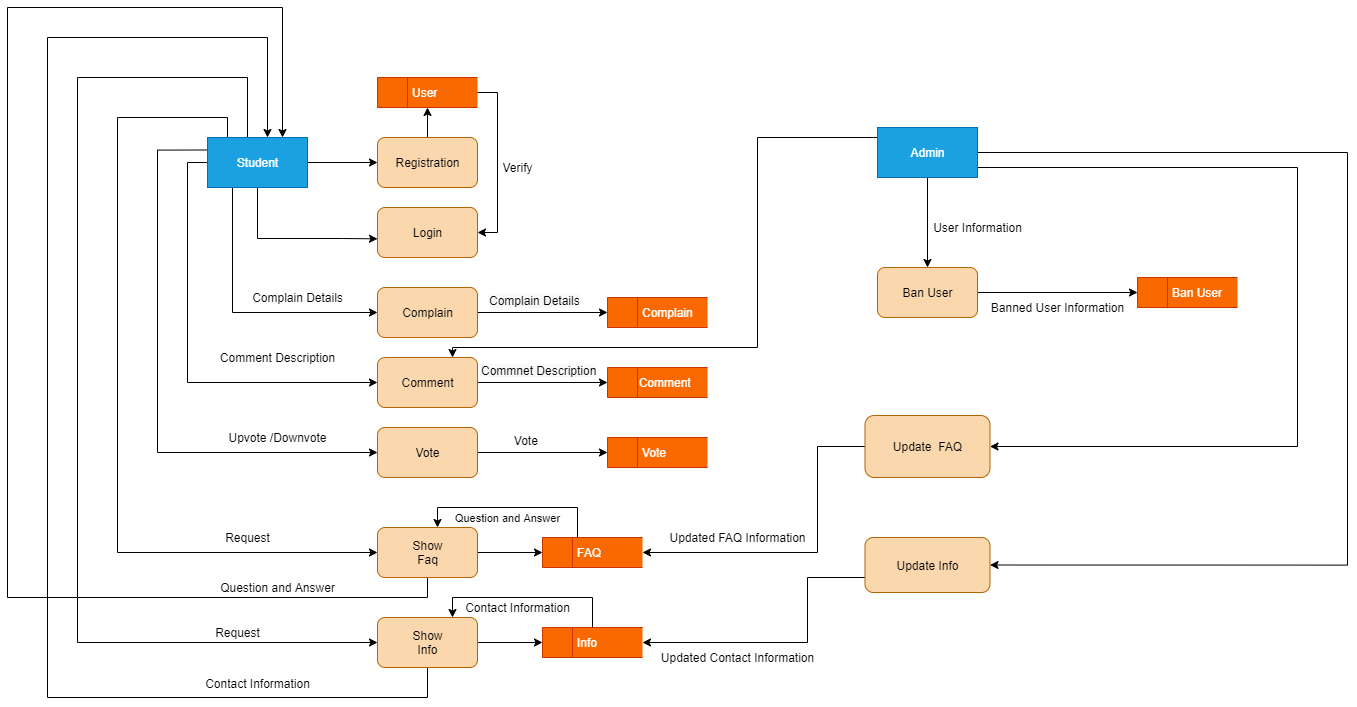

The diagram above was exported from draw.io. Its source (the exported page's mxGraphModel, read from the mxfile embedded in the PNG):
<mxGraphModel dx="2586" dy="942" grid="1" gridSize="10" guides="1" tooltips="1" connect="1" arrows="1" fold="1" page="1" pageScale="1" pageWidth="850" pageHeight="1100" math="0" shadow="0">
  <root>
    <mxCell id="0" />
    <mxCell id="1" parent="0" />
    <mxCell id="cdVvXg0Sak0MFQQmzeFF-22" style="edgeStyle=orthogonalEdgeStyle;rounded=0;orthogonalLoop=1;jettySize=auto;html=1;entryX=1;entryY=0.5;entryDx=0;entryDy=0;" edge="1" parent="1" source="cdVvXg0Sak0MFQQmzeFF-5" target="cdVvXg0Sak0MFQQmzeFF-12">
      <mxGeometry relative="1" as="geometry">
        <Array as="points">
          <mxPoint x="430" y="105" />
          <mxPoint x="430" y="245" />
        </Array>
      </mxGeometry>
    </mxCell>
    <mxCell id="cdVvXg0Sak0MFQQmzeFF-5" value="&amp;nbsp; &amp;nbsp; &amp;nbsp; &amp;nbsp; &amp;nbsp;User" style="html=1;dashed=0;whitespace=wrap;shape=mxgraph.dfd.dataStoreID;align=left;spacingLeft=3;points=[[0,0],[0.5,0],[1,0],[0,0.5],[1,0.5],[0,1],[0.5,1],[1,1]];fillColor=#fa6800;strokeColor=#C73500;fontColor=#ffffff;" vertex="1" parent="1">
      <mxGeometry x="310" y="90" width="100" height="30" as="geometry" />
    </mxCell>
    <mxCell id="cdVvXg0Sak0MFQQmzeFF-19" style="edgeStyle=orthogonalEdgeStyle;rounded=0;orthogonalLoop=1;jettySize=auto;html=1;entryX=0;entryY=0.5;entryDx=0;entryDy=0;" edge="1" parent="1" source="cdVvXg0Sak0MFQQmzeFF-6" target="cdVvXg0Sak0MFQQmzeFF-8">
      <mxGeometry relative="1" as="geometry" />
    </mxCell>
    <mxCell id="cdVvXg0Sak0MFQQmzeFF-21" style="edgeStyle=orthogonalEdgeStyle;rounded=0;orthogonalLoop=1;jettySize=auto;html=1;entryX=0;entryY=0.627;entryDx=0;entryDy=0;entryPerimeter=0;" edge="1" parent="1" source="cdVvXg0Sak0MFQQmzeFF-6" target="cdVvXg0Sak0MFQQmzeFF-12">
      <mxGeometry relative="1" as="geometry">
        <Array as="points">
          <mxPoint x="190" y="251" />
          <mxPoint x="275" y="251" />
        </Array>
      </mxGeometry>
    </mxCell>
    <mxCell id="cdVvXg0Sak0MFQQmzeFF-24" style="edgeStyle=orthogonalEdgeStyle;rounded=0;orthogonalLoop=1;jettySize=auto;html=1;exitX=0.25;exitY=1;exitDx=0;exitDy=0;entryX=0;entryY=0.5;entryDx=0;entryDy=0;" edge="1" parent="1" source="cdVvXg0Sak0MFQQmzeFF-6" target="cdVvXg0Sak0MFQQmzeFF-9">
      <mxGeometry relative="1" as="geometry" />
    </mxCell>
    <mxCell id="cdVvXg0Sak0MFQQmzeFF-27" style="edgeStyle=orthogonalEdgeStyle;rounded=0;orthogonalLoop=1;jettySize=auto;html=1;entryX=0;entryY=0.5;entryDx=0;entryDy=0;" edge="1" parent="1" source="cdVvXg0Sak0MFQQmzeFF-6" target="cdVvXg0Sak0MFQQmzeFF-10">
      <mxGeometry relative="1" as="geometry">
        <Array as="points">
          <mxPoint x="120" y="175" />
          <mxPoint x="120" y="395" />
        </Array>
      </mxGeometry>
    </mxCell>
    <mxCell id="cdVvXg0Sak0MFQQmzeFF-29" style="edgeStyle=orthogonalEdgeStyle;rounded=0;orthogonalLoop=1;jettySize=auto;html=1;exitX=0;exitY=0.25;exitDx=0;exitDy=0;entryX=0;entryY=0.5;entryDx=0;entryDy=0;" edge="1" parent="1" source="cdVvXg0Sak0MFQQmzeFF-6" target="cdVvXg0Sak0MFQQmzeFF-11">
      <mxGeometry relative="1" as="geometry">
        <Array as="points">
          <mxPoint x="90" y="163" />
          <mxPoint x="90" y="465" />
        </Array>
      </mxGeometry>
    </mxCell>
    <mxCell id="cdVvXg0Sak0MFQQmzeFF-34" style="edgeStyle=orthogonalEdgeStyle;rounded=0;orthogonalLoop=1;jettySize=auto;html=1;entryX=0;entryY=0.5;entryDx=0;entryDy=0;" edge="1" parent="1" source="cdVvXg0Sak0MFQQmzeFF-6" target="cdVvXg0Sak0MFQQmzeFF-14">
      <mxGeometry relative="1" as="geometry">
        <Array as="points">
          <mxPoint x="160" y="130" />
          <mxPoint x="50" y="130" />
          <mxPoint x="50" y="565" />
        </Array>
      </mxGeometry>
    </mxCell>
    <mxCell id="cdVvXg0Sak0MFQQmzeFF-36" style="edgeStyle=orthogonalEdgeStyle;rounded=0;orthogonalLoop=1;jettySize=auto;html=1;exitX=0.75;exitY=0;exitDx=0;exitDy=0;entryX=0;entryY=0.5;entryDx=0;entryDy=0;" edge="1" parent="1" source="cdVvXg0Sak0MFQQmzeFF-6" target="cdVvXg0Sak0MFQQmzeFF-13">
      <mxGeometry relative="1" as="geometry">
        <mxPoint x="270" y="665" as="targetPoint" />
        <Array as="points">
          <mxPoint x="180" y="150" />
          <mxPoint x="180" y="90" />
          <mxPoint x="10" y="90" />
          <mxPoint x="10" y="655" />
        </Array>
      </mxGeometry>
    </mxCell>
    <mxCell id="cdVvXg0Sak0MFQQmzeFF-6" value="Student" style="html=1;dashed=0;whitespace=wrap;rounded=0;fillColor=#1ba1e2;strokeColor=#006EAF;fontColor=#ffffff;" vertex="1" parent="1">
      <mxGeometry x="140" y="150" width="100" height="50" as="geometry" />
    </mxCell>
    <mxCell id="cdVvXg0Sak0MFQQmzeFF-62" style="edgeStyle=orthogonalEdgeStyle;rounded=0;orthogonalLoop=1;jettySize=auto;html=1;exitX=0.5;exitY=1;exitDx=0;exitDy=0;" edge="1" parent="1" source="cdVvXg0Sak0MFQQmzeFF-7" target="cdVvXg0Sak0MFQQmzeFF-15">
      <mxGeometry relative="1" as="geometry" />
    </mxCell>
    <mxCell id="cdVvXg0Sak0MFQQmzeFF-70" style="edgeStyle=orthogonalEdgeStyle;rounded=0;orthogonalLoop=1;jettySize=auto;html=1;exitX=0;exitY=0.5;exitDx=0;exitDy=0;entryX=0.75;entryY=0;entryDx=0;entryDy=0;" edge="1" parent="1" source="cdVvXg0Sak0MFQQmzeFF-7" target="cdVvXg0Sak0MFQQmzeFF-10">
      <mxGeometry relative="1" as="geometry">
        <Array as="points">
          <mxPoint x="810" y="150" />
          <mxPoint x="690" y="150" />
          <mxPoint x="690" y="360" />
          <mxPoint x="385" y="360" />
        </Array>
      </mxGeometry>
    </mxCell>
    <mxCell id="cdVvXg0Sak0MFQQmzeFF-74" style="edgeStyle=orthogonalEdgeStyle;rounded=0;orthogonalLoop=1;jettySize=auto;html=1;exitX=1;exitY=0.5;exitDx=0;exitDy=0;entryX=1;entryY=0.5;entryDx=0;entryDy=0;" edge="1" parent="1" source="cdVvXg0Sak0MFQQmzeFF-7" target="cdVvXg0Sak0MFQQmzeFF-72">
      <mxGeometry relative="1" as="geometry">
        <Array as="points">
          <mxPoint x="910" y="180" />
          <mxPoint x="1230" y="180" />
          <mxPoint x="1230" y="459" />
        </Array>
      </mxGeometry>
    </mxCell>
    <mxCell id="cdVvXg0Sak0MFQQmzeFF-75" style="edgeStyle=orthogonalEdgeStyle;rounded=0;orthogonalLoop=1;jettySize=auto;html=1;exitX=1;exitY=0.5;exitDx=0;exitDy=0;entryX=1;entryY=0.5;entryDx=0;entryDy=0;" edge="1" parent="1" source="cdVvXg0Sak0MFQQmzeFF-7" target="cdVvXg0Sak0MFQQmzeFF-71">
      <mxGeometry relative="1" as="geometry">
        <Array as="points">
          <mxPoint x="1280" y="165" />
          <mxPoint x="1280" y="578" />
        </Array>
      </mxGeometry>
    </mxCell>
    <mxCell id="cdVvXg0Sak0MFQQmzeFF-7" value="Admin" style="html=1;dashed=0;whitespace=wrap;rounded=0;fillColor=#1ba1e2;strokeColor=#006EAF;fontColor=#ffffff;" vertex="1" parent="1">
      <mxGeometry x="810" y="140" width="100" height="50" as="geometry" />
    </mxCell>
    <mxCell id="cdVvXg0Sak0MFQQmzeFF-20" style="edgeStyle=orthogonalEdgeStyle;rounded=0;orthogonalLoop=1;jettySize=auto;html=1;entryX=0.5;entryY=1;entryDx=0;entryDy=0;" edge="1" parent="1" source="cdVvXg0Sak0MFQQmzeFF-8" target="cdVvXg0Sak0MFQQmzeFF-5">
      <mxGeometry relative="1" as="geometry" />
    </mxCell>
    <mxCell id="cdVvXg0Sak0MFQQmzeFF-8" value="Registration" style="html=1;dashed=0;whitespace=wrap;rounded=1;fillColor=#fad7ac;strokeColor=#b46504;" vertex="1" parent="1">
      <mxGeometry x="310" y="150" width="100" height="50" as="geometry" />
    </mxCell>
    <mxCell id="cdVvXg0Sak0MFQQmzeFF-25" style="edgeStyle=orthogonalEdgeStyle;rounded=0;orthogonalLoop=1;jettySize=auto;html=1;entryX=0;entryY=0.5;entryDx=0;entryDy=0;" edge="1" parent="1" source="cdVvXg0Sak0MFQQmzeFF-9" target="cdVvXg0Sak0MFQQmzeFF-26">
      <mxGeometry relative="1" as="geometry">
        <mxPoint x="470" y="325" as="targetPoint" />
      </mxGeometry>
    </mxCell>
    <mxCell id="cdVvXg0Sak0MFQQmzeFF-9" value="Complain" style="html=1;dashed=0;whitespace=wrap;rounded=1;fillColor=#fad7ac;strokeColor=#b46504;" vertex="1" parent="1">
      <mxGeometry x="310" y="300" width="100" height="50" as="geometry" />
    </mxCell>
    <mxCell id="cdVvXg0Sak0MFQQmzeFF-32" style="edgeStyle=orthogonalEdgeStyle;rounded=0;orthogonalLoop=1;jettySize=auto;html=1;exitX=1;exitY=0.5;exitDx=0;exitDy=0;entryX=0;entryY=0.5;entryDx=0;entryDy=0;" edge="1" parent="1" source="cdVvXg0Sak0MFQQmzeFF-10" target="cdVvXg0Sak0MFQQmzeFF-30">
      <mxGeometry relative="1" as="geometry" />
    </mxCell>
    <mxCell id="cdVvXg0Sak0MFQQmzeFF-10" value="Comment" style="html=1;dashed=0;whitespace=wrap;rounded=1;fillColor=#fad7ac;strokeColor=#b46504;" vertex="1" parent="1">
      <mxGeometry x="310" y="370" width="100" height="50" as="geometry" />
    </mxCell>
    <mxCell id="cdVvXg0Sak0MFQQmzeFF-33" style="edgeStyle=orthogonalEdgeStyle;rounded=0;orthogonalLoop=1;jettySize=auto;html=1;exitX=1;exitY=0.5;exitDx=0;exitDy=0;entryX=0;entryY=0.5;entryDx=0;entryDy=0;" edge="1" parent="1" source="cdVvXg0Sak0MFQQmzeFF-11" target="cdVvXg0Sak0MFQQmzeFF-31">
      <mxGeometry relative="1" as="geometry" />
    </mxCell>
    <mxCell id="cdVvXg0Sak0MFQQmzeFF-11" value="Vote" style="html=1;dashed=0;whitespace=wrap;rounded=1;fillColor=#fad7ac;strokeColor=#b46504;" vertex="1" parent="1">
      <mxGeometry x="310" y="440" width="100" height="50" as="geometry" />
    </mxCell>
    <mxCell id="cdVvXg0Sak0MFQQmzeFF-12" value="Login" style="html=1;dashed=0;whitespace=wrap;rounded=1;fillColor=#fad7ac;strokeColor=#b46504;" vertex="1" parent="1">
      <mxGeometry x="310" y="220" width="100" height="50" as="geometry" />
    </mxCell>
    <mxCell id="cdVvXg0Sak0MFQQmzeFF-41" value="" style="edgeStyle=orthogonalEdgeStyle;rounded=0;orthogonalLoop=1;jettySize=auto;html=1;" edge="1" parent="1" source="cdVvXg0Sak0MFQQmzeFF-13" target="cdVvXg0Sak0MFQQmzeFF-40">
      <mxGeometry relative="1" as="geometry" />
    </mxCell>
    <mxCell id="cdVvXg0Sak0MFQQmzeFF-58" style="edgeStyle=orthogonalEdgeStyle;rounded=0;orthogonalLoop=1;jettySize=auto;html=1;" edge="1" parent="1" source="cdVvXg0Sak0MFQQmzeFF-13">
      <mxGeometry relative="1" as="geometry">
        <mxPoint x="200" y="150" as="targetPoint" />
        <Array as="points">
          <mxPoint x="360" y="710" />
          <mxPoint x="-20" y="710" />
          <mxPoint x="-20" y="50" />
          <mxPoint x="200" y="50" />
        </Array>
      </mxGeometry>
    </mxCell>
    <mxCell id="cdVvXg0Sak0MFQQmzeFF-13" value="Show&lt;br&gt;Info" style="html=1;dashed=0;whitespace=wrap;rounded=1;fillColor=#fad7ac;strokeColor=#b46504;" vertex="1" parent="1">
      <mxGeometry x="310" y="630" width="100" height="50" as="geometry" />
    </mxCell>
    <mxCell id="cdVvXg0Sak0MFQQmzeFF-39" style="edgeStyle=orthogonalEdgeStyle;rounded=0;orthogonalLoop=1;jettySize=auto;html=1;entryX=0;entryY=0.5;entryDx=0;entryDy=0;" edge="1" parent="1" source="cdVvXg0Sak0MFQQmzeFF-14" target="cdVvXg0Sak0MFQQmzeFF-37">
      <mxGeometry relative="1" as="geometry" />
    </mxCell>
    <mxCell id="cdVvXg0Sak0MFQQmzeFF-60" style="edgeStyle=orthogonalEdgeStyle;rounded=0;orthogonalLoop=1;jettySize=auto;html=1;exitX=0.5;exitY=1;exitDx=0;exitDy=0;entryX=0.75;entryY=0;entryDx=0;entryDy=0;" edge="1" parent="1" source="cdVvXg0Sak0MFQQmzeFF-14" target="cdVvXg0Sak0MFQQmzeFF-6">
      <mxGeometry relative="1" as="geometry">
        <mxPoint x="-50" y="30" as="targetPoint" />
        <Array as="points">
          <mxPoint x="360" y="610" />
          <mxPoint x="-60" y="610" />
          <mxPoint x="-60" y="20" />
          <mxPoint x="215" y="20" />
        </Array>
      </mxGeometry>
    </mxCell>
    <mxCell id="cdVvXg0Sak0MFQQmzeFF-14" value="Show&lt;br&gt;Faq" style="html=1;dashed=0;whitespace=wrap;rounded=1;fillColor=#fad7ac;strokeColor=#b46504;" vertex="1" parent="1">
      <mxGeometry x="310" y="540" width="100" height="50" as="geometry" />
    </mxCell>
    <mxCell id="cdVvXg0Sak0MFQQmzeFF-65" style="edgeStyle=orthogonalEdgeStyle;rounded=0;orthogonalLoop=1;jettySize=auto;html=1;entryX=0;entryY=0.5;entryDx=0;entryDy=0;" edge="1" parent="1" source="cdVvXg0Sak0MFQQmzeFF-15" target="cdVvXg0Sak0MFQQmzeFF-64">
      <mxGeometry relative="1" as="geometry" />
    </mxCell>
    <mxCell id="cdVvXg0Sak0MFQQmzeFF-15" value="Ban User" style="html=1;dashed=0;whitespace=wrap;rounded=1;fillColor=#fad7ac;strokeColor=#b46504;" vertex="1" parent="1">
      <mxGeometry x="810" y="280" width="100" height="50" as="geometry" />
    </mxCell>
    <mxCell id="cdVvXg0Sak0MFQQmzeFF-23" value="Verify" style="text;html=1;align=center;verticalAlign=middle;resizable=0;points=[];autosize=1;" vertex="1" parent="1">
      <mxGeometry x="425" y="170" width="50" height="20" as="geometry" />
    </mxCell>
    <mxCell id="cdVvXg0Sak0MFQQmzeFF-26" value="&amp;nbsp; &amp;nbsp; &amp;nbsp; &amp;nbsp; &amp;nbsp;Complain" style="html=1;dashed=0;whitespace=wrap;shape=mxgraph.dfd.dataStoreID;align=left;spacingLeft=3;points=[[0,0],[0.5,0],[1,0],[0,0.5],[1,0.5],[0,1],[0.5,1],[1,1]];fillColor=#fa6800;strokeColor=#C73500;fontColor=#ffffff;" vertex="1" parent="1">
      <mxGeometry x="540" y="310" width="100" height="30" as="geometry" />
    </mxCell>
    <mxCell id="cdVvXg0Sak0MFQQmzeFF-30" value="&amp;nbsp; &amp;nbsp; &amp;nbsp; &amp;nbsp; Comment" style="html=1;dashed=0;whitespace=wrap;shape=mxgraph.dfd.dataStoreID;align=left;spacingLeft=3;points=[[0,0],[0.5,0],[1,0],[0,0.5],[1,0.5],[0,1],[0.5,1],[1,1]];fillColor=#fa6800;strokeColor=#C73500;fontColor=#ffffff;" vertex="1" parent="1">
      <mxGeometry x="540" y="380" width="100" height="30" as="geometry" />
    </mxCell>
    <mxCell id="cdVvXg0Sak0MFQQmzeFF-31" value="&amp;nbsp; &amp;nbsp; &amp;nbsp; &amp;nbsp; &amp;nbsp;Vote" style="html=1;dashed=0;whitespace=wrap;shape=mxgraph.dfd.dataStoreID;align=left;spacingLeft=3;points=[[0,0],[0.5,0],[1,0],[0,0.5],[1,0.5],[0,1],[0.5,1],[1,1]];fillColor=#fa6800;strokeColor=#C73500;fontColor=#ffffff;" vertex="1" parent="1">
      <mxGeometry x="540" y="450" width="100" height="30" as="geometry" />
    </mxCell>
    <mxCell id="cdVvXg0Sak0MFQQmzeFF-37" value="&amp;nbsp; &amp;nbsp; &amp;nbsp; &amp;nbsp; &amp;nbsp;FAQ" style="html=1;dashed=0;whitespace=wrap;shape=mxgraph.dfd.dataStoreID;align=left;spacingLeft=3;points=[[0,0],[0.5,0],[1,0],[0,0.5],[1,0.5],[0,1],[0.5,1],[1,1]];fillColor=#fa6800;strokeColor=#C73500;fontColor=#ffffff;" vertex="1" parent="1">
      <mxGeometry x="475" y="550" width="100" height="30" as="geometry" />
    </mxCell>
    <mxCell id="cdVvXg0Sak0MFQQmzeFF-42" style="edgeStyle=orthogonalEdgeStyle;rounded=0;orthogonalLoop=1;jettySize=auto;html=1;entryX=0.75;entryY=0;entryDx=0;entryDy=0;" edge="1" parent="1" source="cdVvXg0Sak0MFQQmzeFF-40" target="cdVvXg0Sak0MFQQmzeFF-13">
      <mxGeometry relative="1" as="geometry">
        <Array as="points">
          <mxPoint x="525" y="610" />
          <mxPoint x="385" y="610" />
        </Array>
      </mxGeometry>
    </mxCell>
    <mxCell id="cdVvXg0Sak0MFQQmzeFF-40" value="&amp;nbsp; &amp;nbsp; &amp;nbsp; &amp;nbsp; &amp;nbsp;Info" style="html=1;dashed=0;whitespace=wrap;shape=mxgraph.dfd.dataStoreID;align=left;spacingLeft=3;points=[[0,0],[0.5,0],[1,0],[0,0.5],[1,0.5],[0,1],[0.5,1],[1,1]];fillColor=#fa6800;strokeColor=#C73500;fontColor=#ffffff;" vertex="1" parent="1">
      <mxGeometry x="475" y="640" width="100" height="30" as="geometry" />
    </mxCell>
    <mxCell id="cdVvXg0Sak0MFQQmzeFF-43" value="Contact Information" style="text;html=1;align=center;verticalAlign=middle;resizable=0;points=[];autosize=1;" vertex="1" parent="1">
      <mxGeometry x="390" y="610" width="120" height="20" as="geometry" />
    </mxCell>
    <mxCell id="cdVvXg0Sak0MFQQmzeFF-44" value="Complain Details" style="text;html=1;align=center;verticalAlign=middle;resizable=0;points=[];autosize=1;" vertex="1" parent="1">
      <mxGeometry x="175" y="300" width="110" height="20" as="geometry" />
    </mxCell>
    <mxCell id="cdVvXg0Sak0MFQQmzeFF-46" value="Comment Description" style="text;html=1;align=center;verticalAlign=middle;resizable=0;points=[];autosize=1;" vertex="1" parent="1">
      <mxGeometry x="145" y="360" width="130" height="20" as="geometry" />
    </mxCell>
    <mxCell id="cdVvXg0Sak0MFQQmzeFF-47" value="Upvote /Downvote" style="text;html=1;align=center;verticalAlign=middle;resizable=0;points=[];autosize=1;" vertex="1" parent="1">
      <mxGeometry x="155" y="440" width="110" height="20" as="geometry" />
    </mxCell>
    <mxCell id="cdVvXg0Sak0MFQQmzeFF-48" value="Request" style="text;html=1;align=center;verticalAlign=middle;resizable=0;points=[];autosize=1;" vertex="1" parent="1">
      <mxGeometry x="150" y="540" width="60" height="20" as="geometry" />
    </mxCell>
    <mxCell id="cdVvXg0Sak0MFQQmzeFF-49" value="Request" style="text;html=1;align=center;verticalAlign=middle;resizable=0;points=[];autosize=1;" vertex="1" parent="1">
      <mxGeometry x="140" y="635" width="60" height="20" as="geometry" />
    </mxCell>
    <mxCell id="cdVvXg0Sak0MFQQmzeFF-52" style="edgeStyle=orthogonalEdgeStyle;rounded=0;orthogonalLoop=1;jettySize=auto;html=1;entryX=0.75;entryY=0;entryDx=0;entryDy=0;" edge="1" parent="1">
      <mxGeometry relative="1" as="geometry">
        <mxPoint x="510" y="550" as="sourcePoint" />
        <mxPoint x="370" y="540" as="targetPoint" />
        <Array as="points">
          <mxPoint x="510" y="520" />
          <mxPoint x="370" y="520" />
        </Array>
      </mxGeometry>
    </mxCell>
    <mxCell id="cdVvXg0Sak0MFQQmzeFF-53" value="Question and Answer" style="edgeLabel;html=1;align=center;verticalAlign=middle;resizable=0;points=[];" vertex="1" connectable="0" parent="cdVvXg0Sak0MFQQmzeFF-52">
      <mxGeometry x="0.2991" y="6" relative="1" as="geometry">
        <mxPoint x="23.47" y="4" as="offset" />
      </mxGeometry>
    </mxCell>
    <mxCell id="cdVvXg0Sak0MFQQmzeFF-55" value="&lt;span style=&quot;color: rgb(0, 0, 0); font-family: helvetica; font-size: 12px; font-style: normal; font-weight: 400; letter-spacing: normal; text-align: center; text-indent: 0px; text-transform: none; word-spacing: 0px; background-color: rgb(248, 249, 250); display: inline; float: none;&quot;&gt;Complain Details&lt;/span&gt;" style="text;whiteSpace=wrap;html=1;" vertex="1" parent="1">
      <mxGeometry x="420" y="300" width="120" height="30" as="geometry" />
    </mxCell>
    <mxCell id="cdVvXg0Sak0MFQQmzeFF-56" value="&lt;span style=&quot;color: rgb(0 , 0 , 0) ; font-family: &amp;#34;helvetica&amp;#34; ; font-size: 12px ; font-style: normal ; font-weight: 400 ; letter-spacing: normal ; text-align: center ; text-indent: 0px ; text-transform: none ; word-spacing: 0px ; background-color: rgb(248 , 249 , 250) ; display: inline ; float: none&quot;&gt;Commnet Description&lt;/span&gt;" style="text;whiteSpace=wrap;html=1;" vertex="1" parent="1">
      <mxGeometry x="412" y="370" width="120" height="30" as="geometry" />
    </mxCell>
    <mxCell id="cdVvXg0Sak0MFQQmzeFF-57" value="Vote&amp;nbsp;" style="text;html=1;align=center;verticalAlign=middle;resizable=0;points=[];autosize=1;" vertex="1" parent="1">
      <mxGeometry x="440" y="443" width="40" height="20" as="geometry" />
    </mxCell>
    <mxCell id="cdVvXg0Sak0MFQQmzeFF-59" value="Contact Information" style="text;html=1;align=center;verticalAlign=middle;resizable=0;points=[];autosize=1;" vertex="1" parent="1">
      <mxGeometry x="130" y="686" width="120" height="20" as="geometry" />
    </mxCell>
    <mxCell id="cdVvXg0Sak0MFQQmzeFF-61" value="Question and Answer" style="text;html=1;align=center;verticalAlign=middle;resizable=0;points=[];autosize=1;" vertex="1" parent="1">
      <mxGeometry x="145" y="590" width="130" height="20" as="geometry" />
    </mxCell>
    <mxCell id="cdVvXg0Sak0MFQQmzeFF-64" value="&amp;nbsp; &amp;nbsp; &amp;nbsp; &amp;nbsp; &amp;nbsp;Ban User" style="html=1;dashed=0;whitespace=wrap;shape=mxgraph.dfd.dataStoreID;align=left;spacingLeft=3;points=[[0,0],[0.5,0],[1,0],[0,0.5],[1,0.5],[0,1],[0.5,1],[1,1]];fillColor=#fa6800;strokeColor=#C73500;fontColor=#ffffff;" vertex="1" parent="1">
      <mxGeometry x="1070" y="290" width="100" height="30" as="geometry" />
    </mxCell>
    <mxCell id="cdVvXg0Sak0MFQQmzeFF-66" value="User Information" style="text;html=1;align=center;verticalAlign=middle;resizable=0;points=[];autosize=1;" vertex="1" parent="1">
      <mxGeometry x="860" y="230" width="100" height="20" as="geometry" />
    </mxCell>
    <mxCell id="cdVvXg0Sak0MFQQmzeFF-68" value="Banned User Information" style="text;html=1;align=center;verticalAlign=middle;resizable=0;points=[];autosize=1;" vertex="1" parent="1">
      <mxGeometry x="915" y="310" width="150" height="20" as="geometry" />
    </mxCell>
    <mxCell id="cdVvXg0Sak0MFQQmzeFF-77" style="edgeStyle=orthogonalEdgeStyle;rounded=0;orthogonalLoop=1;jettySize=auto;html=1;entryX=1;entryY=0.5;entryDx=0;entryDy=0;" edge="1" parent="1" source="cdVvXg0Sak0MFQQmzeFF-71" target="cdVvXg0Sak0MFQQmzeFF-40">
      <mxGeometry relative="1" as="geometry">
        <Array as="points">
          <mxPoint x="740" y="590" />
          <mxPoint x="740" y="655" />
        </Array>
      </mxGeometry>
    </mxCell>
    <mxCell id="cdVvXg0Sak0MFQQmzeFF-71" value="Update Info" style="html=1;dashed=0;whitespace=wrap;rounded=1;fillColor=#fad7ac;strokeColor=#b46504;" vertex="1" parent="1">
      <mxGeometry x="797.5" y="550" width="125" height="55" as="geometry" />
    </mxCell>
    <mxCell id="cdVvXg0Sak0MFQQmzeFF-76" style="edgeStyle=orthogonalEdgeStyle;rounded=0;orthogonalLoop=1;jettySize=auto;html=1;entryX=1;entryY=0.5;entryDx=0;entryDy=0;" edge="1" parent="1" source="cdVvXg0Sak0MFQQmzeFF-72" target="cdVvXg0Sak0MFQQmzeFF-37">
      <mxGeometry relative="1" as="geometry">
        <Array as="points">
          <mxPoint x="750" y="459" />
          <mxPoint x="750" y="565" />
        </Array>
      </mxGeometry>
    </mxCell>
    <mxCell id="cdVvXg0Sak0MFQQmzeFF-72" value="Update&amp;nbsp; FAQ" style="html=1;dashed=0;whitespace=wrap;rounded=1;fillColor=#fad7ac;strokeColor=#b46504;" vertex="1" parent="1">
      <mxGeometry x="797.5" y="428" width="125" height="62" as="geometry" />
    </mxCell>
    <mxCell id="cdVvXg0Sak0MFQQmzeFF-78" value="Updated Contact Information" style="text;html=1;align=center;verticalAlign=middle;resizable=0;points=[];autosize=1;" vertex="1" parent="1">
      <mxGeometry x="585" y="660" width="170" height="20" as="geometry" />
    </mxCell>
    <mxCell id="cdVvXg0Sak0MFQQmzeFF-79" value="Updated FAQ Information" style="text;html=1;align=center;verticalAlign=middle;resizable=0;points=[];autosize=1;" vertex="1" parent="1">
      <mxGeometry x="595" y="540" width="150" height="20" as="geometry" />
    </mxCell>
  </root>
</mxGraphModel>